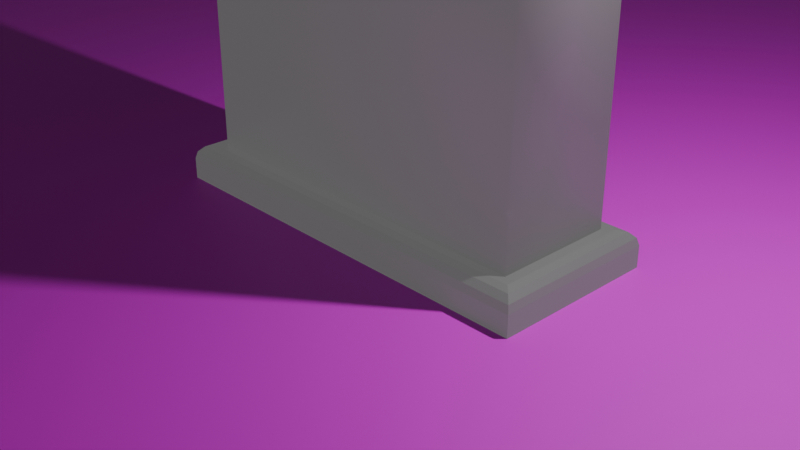 # Source: LoseStage.blend  (saved by Blender 4.1.24; exported with 4.5.12 LTS)
import bpy
from mathutils import Matrix  # noqa: F401  (used for matrix-valued properties, if any)

bpy.ops.wm.read_factory_settings(use_empty=True)
scene = bpy.context.scene
scene.name = 'Scene'

# ---- collections
col_collection = bpy.data.collections.new('Collection'); scene.collection.children.link(col_collection)

# ---- images (referenced by path relative to the original .blend; pixels are not part of the script)
import os
ASSET_DIR = os.environ.get("B2B_ASSET_DIR", "")  # directory of the original .blend (textures are referenced by path, not embedded)
HERE = os.path.dirname(os.path.abspath(__file__))  # packed textures are extracted next to this script under _unpacked/

def load_image(name, relpath, width, height, colorspace="sRGB"):
    """Load a texture the original file referenced (path relative to the .blend, or extracted next to this script)."""
    p = next((c for c in (os.path.join(HERE, relpath), os.path.join(ASSET_DIR, relpath)) if relpath and os.path.exists(c)), "")
    if p:
        img = bpy.data.images.load(p, check_existing=True)
        img.name = name
    else:  # same state as the original file: an image datablock whose file is absent (Cycles renders it pink)
        img = bpy.data.images.new(name, width, height)
        img.source = "FILE"
        img.filepath = "//" + (relpath or name)
    img.colorspace_settings.name = colorspace
    return img
img_ground_png = load_image('Ground.png', 'Grass/Ground.png', 1024, 1024, 'sRGB')

# ---- materials (node trees are filled in below, after node groups)
mat_material_069 = bpy.data.materials.new('Material.069')
mat_material_069.use_transparent_shadow = False
mat_material_069.diffuse_color = (0.1025, 0.1025, 0.1025, 1.0)
mat_x = bpy.data.materials.new('マテリアル')
mat_x.use_transparent_shadow = False
mat_x.roughness = 0.5

# ---- material node trees
mat_material_069.use_nodes = True; mat_material_069.node_tree.nodes.clear()
_N = mat_material_069.node_tree.nodes; _L = mat_material_069.node_tree.links
n0 = _N.new('ShaderNodeBsdfPrincipled'); n0.name = 'プリンシプルBSDF'; n0.location = (10, 300)
n0.inputs[0].default_value = (0.1025, 0.1025, 0.1025, 1.0)
n0.inputs[20].default_value = 0.0
n0.inputs[28].default_value = 0.1065
n1 = _N.new('ShaderNodeOutputMaterial'); n1.name = 'マテリアル出力'; n1.location = (300, 300)
_L.new(n0.outputs[0], n1.inputs[0])
n1.is_active_output = True
mat_x.use_nodes = True; mat_x.node_tree.nodes.clear()
_N = mat_x.node_tree.nodes; _L = mat_x.node_tree.links
n0 = _N.new('ShaderNodeBsdfPrincipled'); n0.name = 'プリンシプルBSDF'; n0.location = (0, 300)
n0.inputs[27].default_value = (0.0, 0.0, 0.0, 1.0)
n1 = _N.new('ShaderNodeOutputMaterial'); n1.name = 'マテリアル出力'; n1.location = (280, 300)
n2 = _N.new('ShaderNodeTexImage'); n2.name = '画像テクスチャ'; n2.location = (-480, 300)
n2.image = img_ground_png
_L.new(n2.outputs[0], n0.inputs[0])
_L.new(n0.outputs[0], n1.inputs[0])
n1.is_active_output = True

# ---- world
world_world = bpy.data.worlds.new('World'); scene.world = world_world
world_world.use_nodes = True; world_world.node_tree.nodes.clear()
_N = world_world.node_tree.nodes; _L = world_world.node_tree.links
n0 = _N.new('ShaderNodeOutputWorld'); n0.name = 'World Output'; n0.location = (300, 300)
n1 = _N.new('ShaderNodeBackground'); n1.name = 'Background'; n1.location = (10, 300)
n1.inputs[0].default_value = (0.05088, 0.05088, 0.05088, 1.0)
_L.new(n1.outputs[0], n0.inputs[0])
n0.is_active_output = True
world_world.color = (0.05088, 0.05088, 0.05088)
world_world.use_sun_shadow = False
world_world.sun_shadow_jitter_overblur = 0.0

# ---- cameras
cam_camera = bpy.data.cameras.new('Camera')
cam_camera.clip_end = 100.0
cam_camera.ortho_scale = 7.314

# ---- lights
light_light = bpy.data.lights.new('Light', 'POINT')
light_light.transmission_factor = 0.0
light_light.energy = 1000.0
light_light.shadow_soft_size = 0.1
light_light.shadow_maximum_resolution = 0.006
light_light.use_absolute_resolution = True

# ---- meshes
me_cube_025 = bpy.data.meshes.new('Cube.025')
me_cube_025.from_pydata([(-0.4522, -1.133, -0.194), (-0.4522, -1.133, -0.194), (-0.4522, -1.133, -0.194), (-0.4522, 1.133, -0.194), (-0.4522, 1.133, -0.194), (-0.4522, 1.133, -0.194), (0.4522, -1.133, -0.194), (0.4522, -1.133, -0.194), (0.4522, -1.133, -0.194), (0.4522, 1.133, -0.194), (0.4522, 1.133, -0.194), (0.4522, 1.133, -0.194), (-0.3726, -1.053, 0.194), (-0.3726, -1.053, 0.194), (-0.3726, -1.053, 0.194), (-0.4522, -1.133, 0.1144), (-0.4522, -1.133, 0.1144), (-0.4522, -1.133, 0.1144), (-0.4522, -1.133, 0.1144), (-0.4124, -1.093, 0.1833), (-0.4124, -1.093, 0.1833), (-0.4124, -1.093, 0.1833), (-0.4124, -1.093, 0.1833), (-0.4416, -1.122, 0.1542), (-0.4416, -1.122, 0.1542), (-0.4416, -1.122, 0.1542), (-0.4416, -1.122, 0.1542), (-0.3726, 1.053, 0.194), (-0.3726, 1.053, 0.194), (-0.3726, 1.053, 0.194), (-0.4522, 1.133, 0.1144), (-0.4522, 1.133, 0.1144), (-0.4522, 1.133, 0.1144), (-0.4522, 1.133, 0.1144), (-0.4124, 1.093, 0.1833), (-0.4124, 1.093, 0.1833), (-0.4124, 1.093, 0.1833), (-0.4124, 1.093, 0.1833), (-0.4416, 1.122, 0.1542), (-0.4416, 1.122, 0.1542), (-0.4416, 1.122, 0.1542), (-0.4416, 1.122, 0.1542), (0.3726, -1.053, 0.194), (0.3726, -1.053, 0.194), (0.3726, -1.053, 0.194), (0.4522, -1.133, 0.1144), (0.4522, -1.133, 0.1144), (0.4522, -1.133, 0.1144), (0.4522, -1.133, 0.1144), (0.4124, -1.093, 0.1833), (0.4124, -1.093, 0.1833), (0.4124, -1.093, 0.1833), (0.4124, -1.093, 0.1833), (0.4416, -1.122, 0.1542), (0.4416, -1.122, 0.1542), (0.4416, -1.122, 0.1542), (0.4416, -1.122, 0.1542), (0.3726, 1.053, 0.194), (0.3726, 1.053, 0.194), (0.3726, 1.053, 0.194), (0.4522, 1.133, 0.1144), (0.4522, 1.133, 0.1144), (0.4522, 1.133, 0.1144), (0.4522, 1.133, 0.1144), (0.4124, 1.093, 0.1833), (0.4124, 1.093, 0.1833), (0.4124, 1.093, 0.1833), (0.4124, 1.093, 0.1833), (0.4416, 1.122, 0.1542), (0.4416, 1.122, 0.1542), (0.4416, 1.122, 0.1542), (0.4416, 1.122, 0.1542), (0.2792, -0.8776, 0.3085), (0.2792, -0.8776, 0.3085), (0.2792, -0.8776, 0.3085), (0.2792, -0.8776, 2.064), (0.2792, -0.8776, 2.064), (0.2792, -0.8776, 2.064), (0.2792, 0.8776, 0.3085), (0.2792, 0.8776, 0.3085), (0.2792, 0.8776, 2.064), (0.2792, 0.8776, 2.064), (0.2792, 0.0, 0.3085), (0.2792, 0.0, 0.3085), (0.2792, -0.7849, 2.19), (0.2792, -0.7849, 2.19), (0.2792, 0.7849, 2.19), (0.2792, 0.7849, 2.19), (0.2792, 0.7849, 2.19), (0.2792, 0.0, 1.932), (0.2792, 0.0, 1.932), (0.2792, -0.555, 2.43), (0.2792, -0.555, 2.43), (0.2792, -0.2873, 2.58), (0.2792, -0.2873, 2.58), (0.2792, 0.0, 2.632), (0.2792, 0.0, 2.632), (0.2792, 0.2873, 2.58), (0.2792, 0.2873, 2.58), (0.2792, 0.555, 2.43), (0.2792, 0.555, 2.43), (-0.3274, -1.0, 0.1861), (-0.3274, -1.0, 0.1861), (-0.3274, -1.0, 0.1861), (-0.3274, -1.0, 2.186), (-0.3274, -1.0, 2.186), (-0.3274, -1.0, 2.186), (-0.3274, 1.0, 0.1861), (-0.3274, 1.0, 0.1861), (-0.3274, 1.0, 2.186), (-0.3274, 1.0, 2.186), (0.3274, -1.0, 0.1861), (0.3274, -1.0, 2.186), (0.3274, 1.0, 0.1861), (0.3274, 1.0, 2.186), (-0.3274, 0.0, 0.1861), (-0.3274, 0.0, 0.1861), (0.3274, 0.0, 0.1861), (-0.3274, -0.8944, 2.33), (-0.3274, -0.8944, 2.33), (-0.3274, 0.8944, 2.33), (-0.3274, 0.8944, 2.33), (-0.3274, 0.8944, 2.33), (-0.3274, 0.0, 2.036), (-0.3274, 0.0, 2.036), (-0.3274, -0.6324, 2.603), (-0.3274, -0.6324, 2.603), (-0.3274, -0.3274, 2.775), (-0.3274, -0.3274, 2.775), (-0.3274, 0.0, 2.833), (-0.3274, 0.0, 2.833), (-0.3274, 0.3274, 2.775), (-0.3274, 0.3274, 2.775), (-0.3274, 0.6324, 2.603), (-0.3274, 0.6324, 2.603), (0.3274, 0.8944, 2.33), (0.3274, -0.8944, 2.33), (0.3274, -0.8944, 2.33), (0.3274, 0.6324, 2.603), (0.3274, 0.3274, 2.775), (0.3274, 0.0, 2.833), (0.3274, 0.0, 2.833), (0.3274, -0.3274, 2.775), (0.3274, -0.3274, 2.775), (0.3274, -0.6324, 2.603), (0.3274, -0.6324, 2.603), (0.3274, 0.0, 2.632), (0.3274, 0.0, 2.632), (0.3274, 0.2446, 2.588), (0.3274, 0.2446, 2.588), (0.3274, 0.2873, 2.58), (0.3274, 0.2873, 2.58), (0.3274, -0.2446, 2.588), (0.3274, -0.2446, 2.588), (0.3274, -0.2873, 2.58), (0.3274, -0.2873, 2.58), (0.3274, 0.4837, 2.47), (0.3274, 0.4837, 2.47), (0.3274, 0.555, 2.43), (0.3274, 0.555, 2.43), (0.3274, -0.4837, 2.47), (0.3274, -0.4837, 2.47), (0.3274, -0.555, 2.43), (0.3274, -0.555, 2.43), (0.3274, 0.7849, 2.19), (0.3274, 0.7849, 2.19), (0.3274, 0.709, 2.269), (0.3274, 0.709, 2.269), (0.3274, -0.709, 2.269), (0.3274, -0.709, 2.269), (0.3274, -0.709, 2.269), (0.3274, -0.7849, 2.19), (0.3274, -0.7849, 2.19), (0.3274, 0.8776, 2.064), (0.3274, 0.8776, 2.064), (0.3274, 0.8776, 2.064), (0.3274, -0.8776, 2.064), (0.3274, -0.8776, 2.064), (0.3274, -0.8776, 2.064), (0.3274, 0.8776, 0.3085), (0.3274, 0.8776, 0.3085), (0.3274, 0.8776, 0.3085), (0.3274, -0.8776, 0.3085), (0.3274, -0.8776, 0.3085), (0.3274, -0.8776, 0.3085), (0.3274, 0.0, 0.3085), (0.3274, 0.0, 0.3085)], [], [(58, 28, 13), (58, 13, 43), (11, 63, 48), (11, 48, 8), (2, 18, 33), (2, 33, 5), (4, 10, 7), (4, 7, 1), (3, 30, 60), (3, 60, 9), (14, 29, 36), (14, 36, 21), (22, 37, 40), (22, 40, 25), (26, 41, 32), (26, 32, 17), (27, 57, 65), (27, 65, 35), (34, 64, 69), (34, 69, 39), (38, 68, 61), (38, 61, 31), (59, 44, 51), (59, 51, 66), (67, 52, 55), (67, 55, 70), (71, 56, 47), (71, 47, 62), (42, 12, 20), (42, 20, 50), (49, 19, 24), (49, 24, 54), (53, 23, 16), (53, 16, 46), (6, 45, 15), (6, 15, 0), (79, 180, 174), (79, 174, 80), (82, 72, 182), (82, 182, 185), (76, 74, 83), (83, 90, 84), (83, 84, 76), (78, 82, 185), (78, 185, 179), (89, 83, 79), (79, 80, 87), (79, 87, 89), (84, 90, 91), (91, 90, 93), (93, 90, 95), (95, 90, 97), (97, 90, 99), (99, 90, 86), (172, 85, 92), (92, 163, 170), (92, 170, 172), (163, 92, 94), (94, 155, 161), (94, 161, 163), (155, 94, 96), (96, 147, 153), (96, 153, 155), (147, 96, 98), (98, 151, 149), (98, 149, 147), (151, 98, 100), (100, 159, 157), (100, 157, 151), (159, 100, 88), (88, 165, 167), (88, 167, 159), (136, 119, 106), (136, 106, 112), (108, 109, 114), (108, 114, 113), (113, 114, 135), (135, 166, 164), (135, 164, 173), (186, 117, 113), (135, 173, 181), (181, 186, 113), (113, 135, 181), (111, 112, 104), (111, 104, 102), (115, 117, 111), (115, 111, 101), (111, 117, 186), (184, 176, 112), (111, 186, 184), (184, 112, 111), (116, 103, 105), (105, 118, 124), (105, 124, 116), (107, 113, 117), (107, 117, 115), (108, 116, 123), (123, 121, 109), (123, 109, 108), (118, 125, 124), (125, 127, 124), (127, 129, 124), (129, 131, 124), (131, 133, 124), (133, 120, 124), (135, 138, 158), (135, 158, 166), (138, 139, 150), (138, 150, 156), (139, 141, 146), (139, 146, 148), (141, 143, 152), (141, 152, 146), (143, 154, 152), (145, 162, 160), (119, 136, 144), (119, 144, 126), (126, 144, 142), (126, 142, 128), (128, 142, 140), (128, 140, 130), (130, 140, 139), (130, 139, 132), (132, 139, 138), (132, 138, 134), (134, 138, 135), (134, 135, 122), (114, 110, 122), (114, 122, 135), (183, 73, 75), (183, 75, 177), (165, 88, 81), (165, 81, 175), (178, 77, 85), (178, 85, 172), (112, 176, 171), (112, 171, 136), (162, 145, 137), (162, 137, 169), (136, 171, 168), (154, 143, 145), (154, 145, 160), (150, 139, 148), (158, 138, 156)])
me_cube_025.polygons.foreach_set('use_smooth', [0, 0, 0, 0, 0, 0, 0, 0, 0, 0, 0, 0, 0, 0, 0, 0, 0, 0, 0, 0, 0, 0, 0, 0, 0, 0, 0, 0, 0, 0, 0, 0, 0, 0, 0, 0, 1, 1, 1, 1, 1, 1, 1, 1, 1, 1, 1, 1, 1, 1, 1, 1, 1, 1, 1, 1, 1, 1, 1, 1, 1, 1, 1, 1, 1, 1, 1, 1, 1, 1, 1, 1, 1, 1, 1, 1, 1, 1, 1, 1, 1, 1, 1, 1, 1, 1, 1, 1, 1, 1, 1, 1, 1, 1, 1, 1, 1, 1, 1, 1, 1, 1, 1, 1, 1, 1, 1, 1, 1, 1, 1, 1, 1, 1, 1, 1, 1, 1, 1, 1, 1, 1, 1, 1, 1, 1, 1, 1, 1, 1, 1, 1, 1, 1, 1, 1, 1, 1, 1, 1, 1, 1, 1, 1])
_uv = me_cube_025.uv_layers.new(name='UVMap')
_uv.uv.foreach_set('vector', [0.647, 0.5088, 0.853, 0.5088, 0.853, 0.7412, 0.647, 0.5088, 0.853, 0.7412, 0.647, 0.7412, 0.375, 0.5, 0.5737, 0.5, 0.5737, 0.75, 0.375, 0.5, 0.5737, 0.75, 0.375, 0.75, 0.375, 0.0, 0.5737, 0.0, 0.5737, 0.25, 0.375, 0.0, 0.5737, 0.25, 0.375, 0.25, 0.125, 0.5, 0.375, 0.5, 0.375, 0.75, 0.125, 0.5, 0.375, 0.75, 0.125, 0.75, 0.375, 0.25, 0.5737, 0.25, 0.5737, 0.5, 0.375, 0.25, 0.5737, 0.5, 0.375, 0.5, 0.853, 0.7412, 0.853, 0.5088, 0.864, 0.5044, 0.853, 0.7412, 0.864, 0.5044, 0.864, 0.7456, 0.864, 0.7456, 0.864, 0.5044, 0.875, 0.5012, 0.864, 0.7456, 0.875, 0.5012, 0.875, 0.7488, 0.5993, 0.001177, 0.5993, 0.2488, 0.5737, 0.25, 0.5993, 0.001177, 0.5737, 0.25, 0.5737, 0.0, 0.853, 0.5088, 0.647, 0.5088, 0.636, 0.5044, 0.853, 0.5088, 0.636, 0.5044, 0.864, 0.5044, 0.864, 0.5044, 0.636, 0.5044, 0.6279, 0.5, 0.864, 0.5044, 0.6279, 0.5, 0.8721, 0.5, 0.5993, 0.2529, 0.5993, 0.4971, 0.5737, 0.5, 0.5993, 0.2529, 0.5737, 0.5, 0.5737, 0.25, 0.647, 0.5088, 0.647, 0.7412, 0.636, 0.7456, 0.647, 0.5088, 0.636, 0.7456, 0.636, 0.5044, 0.636, 0.5044, 0.636, 0.7456, 0.5993, 0.7488, 0.636, 0.5044, 0.5993, 0.7488, 0.5993, 0.5012, 0.5993, 0.5012, 0.5993, 0.7488, 0.5737, 0.75, 0.5993, 0.5012, 0.5737, 0.75, 0.5737, 0.5, 0.647, 0.7412, 0.853, 0.7412, 0.864, 0.7456, 0.647, 0.7412, 0.864, 0.7456, 0.636, 0.7456, 0.636, 0.7456, 0.864, 0.7456, 0.8721, 0.75, 0.636, 0.7456, 0.8721, 0.75, 0.6279, 0.75, 0.5993, 0.7529, 0.5993, 0.9971, 0.5737, 1.0, 0.5993, 0.7529, 0.5737, 1.0, 0.5737, 0.75, 0.375, 0.75, 0.5737, 0.75, 0.5737, 1.0, 0.375, 0.75, 0.5737, 1.0, 0.375, 1.0, 0.375, 0.25, 0.375, 0.271, 0.625, 0.271, 0.375, 0.25, 0.625, 0.271, 0.625, 0.25, 0.125, 0.625, 0.125, 0.75, 0.146, 0.75, 0.125, 0.625, 0.146, 0.75, 0.146, 0.625, 0.625, 0.0, 0.375, 0.0, 0.375, 0.125, 0.375, 0.125, 0.5127, 0.125, 0.625, 0.0132, 0.375, 0.125, 0.625, 0.0132, 0.625, 0.0, 0.125, 0.5, 0.125, 0.625, 0.146, 0.625, 0.125, 0.5, 0.146, 0.625, 0.146, 0.5, 0.5127, 0.125, 0.375, 0.125, 0.375, 0.25, 0.375, 0.25, 0.625, 0.25, 0.625, 0.2368, 0.375, 0.25, 0.625, 0.2368, 0.5127, 0.125, 0.625, 0.0132, 0.5127, 0.125, 0.6184, 0.04595, 0.6184, 0.04595, 0.5127, 0.125, 0.5996, 0.08408, 0.5996, 0.08408, 0.5127, 0.125, 0.572, 0.125, 0.572, 0.125, 0.5127, 0.125, 0.5676, 0.125, 0.5676, 0.125, 0.5127, 0.125, 0.5548, 0.125, 0.5548, 0.125, 0.5127, 0.125, 0.5345, 0.125, 0.854, 0.7368, 0.875, 0.7368, 0.875, 0.709, 0.875, 0.709, 0.854, 0.709, 0.854, 0.7276, 0.875, 0.709, 0.854, 0.7276, 0.854, 0.7368, 0.854, 0.709, 0.875, 0.709, 0.875, 0.6854, 0.875, 0.6854, 0.854, 0.6854, 0.854, 0.7027, 0.875, 0.6854, 0.854, 0.7027, 0.854, 0.709, 0.854, 0.6854, 0.875, 0.6854, 0.875, 0.625, 0.875, 0.625, 0.854, 0.625, 0.854, 0.6764, 0.875, 0.625, 0.854, 0.6764, 0.854, 0.6854, 0.854, 0.625, 0.875, 0.625, 0.875, 0.5646, 0.875, 0.5646, 0.854, 0.5646, 0.854, 0.5736, 0.875, 0.5646, 0.854, 0.5736, 0.854, 0.625, 0.854, 0.5646, 0.875, 0.5646, 0.875, 0.541, 0.875, 0.541, 0.854, 0.541, 0.854, 0.5473, 0.875, 0.541, 0.854, 0.5473, 0.854, 0.5646, 0.854, 0.541, 0.875, 0.541, 0.875, 0.5132, 0.875, 0.5132, 0.854, 0.5132, 0.854, 0.5224, 0.875, 0.5132, 0.854, 0.5224, 0.854, 0.541, 0.625, 0.7368, 0.875, 0.7368, 0.875, 0.75, 0.625, 0.7368, 0.875, 0.75, 0.625, 0.75, 0.375, 0.25, 0.625, 0.25, 0.625, 0.5, 0.375, 0.25, 0.625, 0.5, 0.375, 0.5, 0.375, 0.5, 0.625, 0.5, 0.625, 0.5132, 0.625, 0.5132, 0.6017, 0.5364, 0.6016, 0.5269, 0.625, 0.5132, 0.6016, 0.5269, 0.598, 0.5153, 0.3841, 0.625, 0.375, 0.625, 0.375, 0.5, 0.625, 0.5132, 0.598, 0.5153, 0.3886, 0.5153, 0.3886, 0.5153, 0.3841, 0.625, 0.375, 0.5, 0.375, 0.5, 0.625, 0.5132, 0.3886, 0.5153, 0.375, 0.75, 0.625, 0.75, 0.625, 1.0, 0.375, 0.75, 0.625, 1.0, 0.375, 1.0, 0.125, 0.625, 0.375, 0.625, 0.375, 0.75, 0.125, 0.625, 0.375, 0.75, 0.125, 0.75, 0.375, 0.75, 0.375, 0.625, 0.3841, 0.625, 0.3886, 0.7347, 0.598, 0.7347, 0.625, 0.75, 0.375, 0.75, 0.3841, 0.625, 0.3886, 0.7347, 0.3886, 0.7347, 0.625, 0.75, 0.375, 0.75, 0.375, 0.125, 0.375, 0.0, 0.625, 0.0, 0.625, 0.0, 0.625, 0.0132, 0.5127, 0.125, 0.625, 0.0, 0.5127, 0.125, 0.375, 0.125, 0.125, 0.5, 0.375, 0.5, 0.375, 0.625, 0.125, 0.5, 0.375, 0.625, 0.125, 0.625, 0.375, 0.25, 0.375, 0.125, 0.5127, 0.125, 0.5127, 0.125, 0.625, 0.2368, 0.625, 0.25, 0.5127, 0.125, 0.625, 0.25, 0.375, 0.25, 0.625, 0.0132, 0.6184, 0.04595, 0.5127, 0.125, 0.6184, 0.04595, 0.5996, 0.08408, 0.5127, 0.125, 0.5996, 0.08408, 0.572, 0.125, 0.5127, 0.125, 0.572, 0.125, 0.5676, 0.125, 0.5127, 0.125, 0.5676, 0.125, 0.5548, 0.125, 0.5127, 0.125, 0.5548, 0.125, 0.5345, 0.125, 0.5127, 0.125, 0.625, 0.5132, 0.625, 0.541, 0.6017, 0.5527, 0.625, 0.5132, 0.6017, 0.5527, 0.6017, 0.5364, 0.625, 0.541, 0.625, 0.5646, 0.5986, 0.576, 0.625, 0.541, 0.5986, 0.576, 0.5986, 0.5608, 0.625, 0.5646, 0.625, 0.5825, 0.5966, 0.5933, 0.625, 0.5646, 0.5966, 0.5933, 0.5966, 0.5799, 0.625, 0.5825, 0.625, 0.5934, 0.5966, 0.6014, 0.625, 0.5825, 0.5966, 0.6014, 0.5966, 0.5933, 0.625, 0.5934, 0.5986, 0.6012, 0.5966, 0.6014, 0.625, 0.5965, 0.6017, 0.6014, 0.5986, 0.6032, 0.875, 0.7368, 0.625, 0.7368, 0.625, 0.709, 0.875, 0.7368, 0.625, 0.709, 0.875, 0.709, 0.875, 0.709, 0.625, 0.709, 0.625, 0.6854, 0.875, 0.709, 0.625, 0.6854, 0.875, 0.6854, 0.875, 0.6854, 0.625, 0.6854, 0.625, 0.625, 0.875, 0.6854, 0.625, 0.625, 0.875, 0.625, 0.875, 0.625, 0.625, 0.625, 0.625, 0.5646, 0.875, 0.625, 0.625, 0.5646, 0.875, 0.5646, 0.875, 0.5646, 0.625, 0.5646, 0.625, 0.541, 0.875, 0.5646, 0.625, 0.541, 0.875, 0.541, 0.875, 0.541, 0.625, 0.541, 0.625, 0.5132, 0.875, 0.541, 0.625, 0.5132, 0.875, 0.5132, 0.625, 0.5, 0.875, 0.5, 0.875, 0.5132, 0.625, 0.5, 0.875, 0.5132, 0.625, 0.5132, 0.375, 0.979, 0.375, 1.0, 0.625, 1.0, 0.375, 0.979, 0.625, 1.0, 0.625, 0.979, 0.854, 0.5132, 0.875, 0.5132, 0.875, 0.5, 0.854, 0.5132, 0.875, 0.5, 0.854, 0.5, 0.854, 0.75, 0.875, 0.75, 0.875, 0.7368, 0.854, 0.75, 0.875, 0.7368, 0.854, 0.7368, 0.625, 0.75, 0.598, 0.7347, 0.6016, 0.7231, 0.625, 0.75, 0.6016, 0.7231, 0.625, 0.7368, 0.6017, 0.6014, 0.625, 0.5965, 0.625, 0.5917, 0.6017, 0.6014, 0.625, 0.5917, 0.6017, 0.5986, 0.625, 0.7368, 0.6016, 0.7231, 0.6017, 0.7136, 0.5986, 0.6012, 0.625, 0.5934, 0.625, 0.5965, 0.5986, 0.6012, 0.625, 0.5965, 0.5986, 0.6032, 0.5986, 0.576, 0.625, 0.5646, 0.5966, 0.5799, 0.6017, 0.5527, 0.625, 0.541, 0.5986, 0.5608])
me_cube_025.materials.append(mat_material_069)
me_cube_025.update()
me_cube_025.normals_split_custom_set([tuple(v) for v in zip(*[iter([0.0, 0.0, 1.0, 0.0, 0.0, 1.0, 0.0, 0.0, 1.0, 0.0, 0.0, 1.0, 0.0, 0.0, 1.0, 0.0, 0.0, 1.0, 1.0, 0.0, 0.0, 1.0, 0.0, 0.0, 1.0, 0.0, 0.0, 1.0, 0.0, 0.0, 1.0, 0.0, 0.0, 1.0, 0.0, 0.0, -1.0, 0.0, 0.0, -1.0, 0.0, 0.0, -1.0, 0.0, 0.0, -1.0, 0.0, 0.0, -1.0, 0.0, 0.0, -1.0, 0.0, 0.0, 0.0, 0.0, -1.0, 0.0, 0.0, -1.0, 0.0, 0.0, -1.0, 0.0, 0.0, -1.0, 0.0, 0.0, -1.0, 0.0, 0.0, -1.0, 0.0, 1.0, 0.0, 0.0, 1.0, 0.0, 0.0, 1.0, 0.0, 0.0, 1.0, 0.0, 0.0, 1.0, 0.0, 0.0, 1.0, 0.0, -0.2588, 0.0, 0.9659, -0.2588, 0.0, 0.9659, -0.2588, 0.0, 0.9659, -0.2588, 0.0, 0.9659, -0.2588, 0.0, 0.9659, -0.2588, 0.0, 0.9659, -0.7071, 0.0, 0.7071, -0.7071, 0.0, 0.7071, -0.7071, 0.0, 0.7071, -0.7071, 0.0, 0.7071, -0.7071, 0.0, 0.7071, -0.7071, 0.0, 0.7071, -0.9659, 0.0, 0.2588, -0.9659, 0.0, 0.2588, -0.9659, 0.0, 0.2588, -0.9659, 0.0, 0.2588, -0.9659, 0.0, 0.2588, -0.9659, 0.0, 0.2588, 0.0, 0.2588, 0.9659, 0.0, 0.2588, 0.9659, 0.0, 0.2588, 0.9659, 0.0, 0.2588, 0.9659, 0.0, 0.2588, 0.9659, 0.0, 0.2588, 0.9659, 0.0, 0.7071, 0.7071, 0.0, 0.7071, 0.7071, 0.0, 0.7071, 0.7071, 0.0, 0.7071, 0.7071, 0.0, 0.7071, 0.7071, 0.0, 0.7071, 0.7071, 0.0, 0.9659, 0.2588, 0.0, 0.9659, 0.2588, 0.0, 0.9659, 0.2588, 0.0, 0.9659, 0.2588, 0.0, 0.9659, 0.2588, 0.0, 0.9659, 0.2588, 0.2588, 0.0, 0.9659, 0.2588, 0.0, 0.9659, 0.2588, 0.0, 0.9659, 0.2588, 0.0, 0.9659, 0.2588, 0.0, 0.9659, 0.2588, 0.0, 0.9659, 0.7071, 0.0, 0.7071, 0.7071, 0.0, 0.7071, 0.7071, 0.0, 0.7071, 0.7071, 0.0, 0.7071, 0.7071, 0.0, 0.7071, 0.7071, 0.0, 0.7071, 0.9659, 0.0, 0.2588, 0.9659, 0.0, 0.2588, 0.9659, 0.0, 0.2588, 0.9659, 0.0, 0.2588, 0.9659, 0.0, 0.2588, 0.9659, 0.0, 0.2588, 0.0, -0.2588, 0.9659, 0.0, -0.2588, 0.9659, 0.0, -0.2588, 0.9659, 0.0, -0.2588, 0.9659, 0.0, -0.2588, 0.9659, 0.0, -0.2588, 0.9659, 0.0, -0.7071, 0.7071, 0.0, -0.7071, 0.7071, 0.0, -0.7071, 0.7071, 0.0, -0.7071, 0.7071, 0.0, -0.7071, 0.7071, 0.0, -0.7071, 0.7071, 0.0, -0.9659, 0.2588, 0.0, -0.9659, 0.2588, 0.0, -0.9659, 0.2588, 0.0, -0.9659, 0.2588, 0.0, -0.9659, 0.2588, 0.0, -0.9659, 0.2588, 0.0, -1.0, 0.0, 0.0, -1.0, 0.0, 0.0, -1.0, 0.0, 0.0, -1.0, 0.0, 0.0, -1.0, 0.0, 0.0, -1.0, 0.0, 0.5773, -0.5773, 0.5774, 0.5773, -0.5774, 0.5774, 0.6433, -0.7275, -0.2387, 0.5773, -0.5773, 0.5774, 0.6433, -0.7275, -0.2387, 0.6433, -0.7275, -0.2387, 0.7071, 3.392e-05, 0.7071, 0.5773, 0.5774, 0.5774, 0.5773, 0.5774, 0.5774, 0.7071, 3.392e-05, 0.7071, 0.5773, 0.5774, 0.5774, 0.7071, -3.392e-05, 0.7071, 0.6432, 0.7275, -0.2387, 0.5774, 0.5773, 0.5774, 0.7071, -6.207e-09, 0.7071, 0.7071, -6.207e-09, 0.7071, 1.0, -3.078e-08, 0.0, 0.6927, 0.552, -0.4641, 0.7071, -6.207e-09, 0.7071, 0.6927, 0.552, -0.4641, 0.6432, 0.7275, -0.2387, 0.5774, -0.5773, 0.5774, 0.7071, 3.392e-05, 0.7071, 0.7071, -3.392e-05, 0.7071, 0.5774, -0.5773, 0.5774, 0.7071, -3.392e-05, 0.7071, 0.5773, -0.5774, 0.5774, 1.0, 2.93e-08, 0.0, 0.7071, -3.091e-08, 0.7071, 0.5773, -0.5773, 0.5774, 0.5773, -0.5773, 0.5774, 0.6433, -0.7275, -0.2387, 0.6927, -0.552, -0.4641, 0.5773, -0.5773, 0.5774, 0.6927, -0.552, -0.4641, 1.0, 2.93e-08, 0.0, 0.6927, 0.552, -0.4641, 1.0, -3.078e-08, 0.0, 0.6755, 0.4519, -0.5826, 0.6755, 0.4519, -0.5826, 1.0, -3.078e-08, 0.0, 0.6713, 0.2507, -0.6975, 0.6713, 0.2507, -0.6975, 1.0, -3.078e-08, 0.0, 0.6695, -1.732e-05, -0.7428, 0.6695, -1.732e-05, -0.7428, 1.0, -3.078e-08, 0.0, 0.6713, -0.2507, -0.6975, 0.6713, -0.2507, -0.6975, 1.0, -3.078e-08, 0.0, 0.6756, -0.4519, -0.5826, 0.6756, -0.4519, -0.5826, 1.0, -3.078e-08, 0.0, 0.6927, -0.552, -0.4642, 0.722, 0.5295, -0.4453, 0.6928, 0.552, -0.4641, 0.6756, 0.4519, -0.5825, 0.6756, 0.4519, -0.5825, 0.7416, 0.4112, -0.53, 0.7072, 0.5104, -0.4892, 0.6756, 0.4519, -0.5825, 0.7072, 0.5104, -0.4892, 0.722, 0.5295, -0.4453, 0.7416, 0.4112, -0.53, 0.6756, 0.4519, -0.5825, 0.6714, 0.2507, -0.6974, 0.6714, 0.2507, -0.6974, 0.7467, 0.225, -0.6259, 0.7071, 0.347, -0.6161, 0.6714, 0.2507, -0.6974, 0.7071, 0.347, -0.6161, 0.7416, 0.4112, -0.53, 0.7467, 0.225, -0.6259, 0.6714, 0.2507, -0.6974, 0.6696, 3.035e-05, -0.7428, 0.6696, 3.035e-05, -0.7428, 0.749, -3.529e-05, -0.6626, 0.7072, 0.1246, -0.696, 0.6696, 3.035e-05, -0.7428, 0.7072, 0.1246, -0.696, 0.7467, 0.225, -0.6259, 0.749, -3.529e-05, -0.6626, 0.6696, 3.035e-05, -0.7428, 0.6714, -0.2507, -0.6974, 0.6714, -0.2507, -0.6974, 0.7467, -0.225, -0.6259, 0.7072, -0.1246, -0.696, 0.6714, -0.2507, -0.6974, 0.7072, -0.1246, -0.696, 0.749, -3.529e-05, -0.6626, 0.7467, -0.225, -0.6259, 0.6714, -0.2507, -0.6974, 0.6756, -0.4519, -0.5825, 0.6756, -0.4519, -0.5825, 0.7416, -0.4112, -0.53, 0.7072, -0.347, -0.6161, 0.6756, -0.4519, -0.5825, 0.7072, -0.347, -0.6161, 0.7467, -0.225, -0.6259, 0.7416, -0.4112, -0.53, 0.6756, -0.4519, -0.5825, 0.6928, -0.552, -0.4641, 0.6928, -0.552, -0.4641, 0.6928, -0.552, -0.4641, 0.7071, -0.5105, -0.4893, 0.6928, -0.552, -0.4641, 0.7071, -0.5105, -0.4893, 0.7416, -0.4112, -0.53, 0.6927, -0.552, 0.4641, -0.6928, -0.552, 0.4641, -0.6433, -0.7275, 0.2387, 0.6927, -0.552, 0.4641, -0.6433, -0.7275, 0.2387, 0.6432, -0.7275, 0.2387, -0.5773, 0.5773, -0.5774, -0.6432, 0.7275, 0.2387, 0.6432, 0.7275, 0.2387, -0.5773, 0.5773, -0.5774, 0.6432, 0.7275, 0.2387, 0.5774, 0.5773, -0.5773, 0.5774, 0.5773, -0.5773, 0.6432, 0.7275, 0.2387, 0.6928, 0.552, 0.4641, 0.6928, 0.552, 0.4641, 0.7071, -0.5105, -0.4893, 0.6927, -0.552, -0.4641, 0.6928, 0.552, 0.4641, 0.6927, -0.552, -0.4641, 0.6432, -0.7275, -0.2387, 0.7071, 3.392e-05, 0.7071, 0.7071, 0.0, -0.7071, 0.5774, 0.5773, -0.5773, 0.6928, 0.552, 0.4641, 0.6432, -0.7275, -0.2387, 0.5774, -0.5773, 0.5774, 0.5774, -0.5773, 0.5774, 0.7071, 3.392e-05, 0.7071, 0.5774, 0.5773, -0.5773, 0.5774, 0.5773, -0.5773, 0.6928, 0.552, 0.4641, 0.5774, -0.5773, 0.5774, 0.5774, -0.5773, -0.5774, 0.6432, -0.7275, 0.2387, -0.6432, -0.7275, 0.2388, 0.5774, -0.5773, -0.5774, -0.6432, -0.7275, 0.2388, -0.5773, -0.5774, -0.5774, -0.7071, -3.392e-05, -0.7071, 0.7071, 0.0, -0.7071, 0.5774, -0.5773, -0.5774, -0.7071, -3.392e-05, -0.7071, 0.5774, -0.5773, -0.5774, -0.5774, -0.5773, -0.5774, 0.5774, -0.5773, -0.5774, 0.7071, 0.0, -0.7071, 0.7071, 3.392e-05, 0.7071, 0.5774, 0.5774, 0.5773, 0.7844, 0.5893, -0.1934, 0.6432, -0.7275, 0.2387, 0.5774, -0.5773, -0.5774, 0.7071, 3.392e-05, 0.7071, 0.5774, 0.5774, 0.5773, 0.5774, 0.5774, 0.5773, 0.6432, -0.7275, 0.2387, 0.5774, -0.5773, -0.5774, -0.7071, -3.394e-05, -0.7071, -0.5774, -0.5774, -0.5773, -0.6432, -0.7276, 0.2387, -0.6432, -0.7276, 0.2387, -0.6927, -0.552, 0.4641, -1.0, 8.729e-09, 0.0, -0.6432, -0.7276, 0.2387, -1.0, 8.729e-09, 0.0, -0.7071, -3.394e-05, -0.7071, -0.5773, 0.5774, -0.5774, 0.5774, 0.5773, -0.5773, 0.7071, 0.0, -0.7071, -0.5773, 0.5774, -0.5774, 0.7071, 0.0, -0.7071, -0.7071, -3.392e-05, -0.7071, -0.5773, 0.5773, -0.5774, -0.7071, 3.378e-05, -0.7071, -1.0, -4.165e-09, 0.0, -1.0, -4.165e-09, 0.0, -0.6927, 0.552, 0.4641, -0.6432, 0.7275, 0.2387, -1.0, -4.165e-09, 0.0, -0.6432, 0.7275, 0.2387, -0.5773, 0.5773, -0.5774, -0.6927, -0.552, 0.4641, -0.6756, -0.4519, 0.5826, -1.0, 8.729e-09, 0.0, -0.6756, -0.4519, 0.5826, -0.6713, -0.2507, 0.6975, -1.0, 8.729e-09, 0.0, -0.6713, -0.2507, 0.6975, -0.6695, -2.542e-05, 0.7428, -1.0, 8.729e-09, 0.0, -0.6695, -2.542e-05, 0.7428, -0.6713, 0.2507, 0.6975, -1.0, 8.729e-09, 0.0, -0.6713, 0.2507, 0.6975, -0.6756, 0.4519, 0.5825, -1.0, 8.729e-09, 0.0, -0.6756, 0.4519, 0.5825, -0.6927, 0.552, 0.4641, -1.0, 8.729e-09, 0.0, 0.6928, 0.552, 0.4641, 0.6756, 0.4519, 0.5825, 0.7415, -0.4112, -0.5301, 0.6928, 0.552, 0.4641, 0.7415, -0.4112, -0.5301, 0.7071, -0.5105, -0.4893, 0.6756, 0.4519, 0.5825, 0.6714, 0.2507, 0.6975, 0.7467, -0.225, -0.6259, 0.6756, 0.4519, 0.5825, 0.7467, -0.225, -0.6259, 0.7071, -0.347, -0.6161, 0.6714, 0.2507, 0.6975, 0.6695, 2.539e-05, 0.7428, 0.749, 1.542e-05, -0.6626, 0.6714, 0.2507, 0.6975, 0.749, 1.542e-05, -0.6626, 0.7071, -0.1246, -0.6961, 0.6695, 2.539e-05, 0.7428, 0.6713, -0.2507, 0.6975, 0.7071, 0.1246, -0.6961, 0.6695, 2.539e-05, 0.7428, 0.7071, 0.1246, -0.6961, 0.749, 1.542e-05, -0.6626, 0.6713, -0.2507, 0.6975, 0.7467, 0.225, -0.626, 0.7071, 0.1246, -0.6961, 0.6755, -0.4519, 0.5826, 0.7415, 0.4112, -0.5301, 0.7071, 0.347, -0.6161, -0.6928, -0.552, 0.4641, 0.6927, -0.552, 0.4641, 0.6756, -0.4519, 0.5826, -0.6928, -0.552, 0.4641, 0.6756, -0.4519, 0.5826, -0.6757, -0.4519, 0.5825, -0.6757, -0.4519, 0.5825, 0.6756, -0.4519, 0.5826, 0.6713, -0.2507, 0.6975, -0.6757, -0.4519, 0.5825, 0.6713, -0.2507, 0.6975, -0.6714, -0.2507, 0.6974, -0.6714, -0.2507, 0.6974, 0.6713, -0.2507, 0.6975, 0.6695, -3.014e-05, 0.7428, -0.6714, -0.2507, 0.6974, 0.6695, -3.014e-05, 0.7428, -0.6695, 3.015e-05, 0.7428, -0.6695, 3.015e-05, 0.7428, 0.6695, -3.014e-05, 0.7428, 0.6714, 0.2507, 0.6975, -0.6695, 3.015e-05, 0.7428, 0.6714, 0.2507, 0.6975, -0.6714, 0.2507, 0.6974, -0.6714, 0.2507, 0.6974, 0.6714, 0.2507, 0.6975, 0.6756, 0.4519, 0.5825, -0.6714, 0.2507, 0.6974, 0.6756, 0.4519, 0.5825, -0.6756, 0.4519, 0.5825, -0.6756, 0.4519, 0.5825, 0.6756, 0.4519, 0.5825, 0.6928, 0.552, 0.4641, -0.6756, 0.4519, 0.5825, 0.6928, 0.552, 0.4641, -0.6928, 0.5519, 0.4641, 0.6432, 0.7275, 0.2387, -0.6433, 0.7275, 0.2386, -0.6928, 0.5519, 0.4641, 0.6432, 0.7275, 0.2387, -0.6928, 0.5519, 0.4641, 0.6928, 0.552, 0.4641, 0.5773, 0.5774, 0.5774, 0.5774, 0.5774, 0.5773, 0.6433, 0.7275, -0.2387, 0.5773, 0.5774, 0.5774, 0.6433, 0.7275, -0.2387, 0.7845, 0.5893, -0.1933, 0.6928, -0.552, -0.4641, 0.6928, -0.552, -0.4641, 0.6433, -0.7275, -0.2387, 0.6928, -0.552, -0.4641, 0.6433, -0.7275, -0.2387, 0.6433, -0.7275, -0.2387, 0.7845, 0.5893, -0.1934, 0.6433, 0.7275, -0.2386, 0.6928, 0.552, -0.4641, 0.7845, 0.5893, -0.1934, 0.6928, 0.552, -0.4641, 0.722, 0.5295, -0.4453, 0.6432, -0.7275, 0.2387, 0.7844, 0.5893, -0.1934, 0.722, 0.5295, -0.4453, 0.6432, -0.7275, 0.2387, 0.722, 0.5295, -0.4453, 0.6927, -0.552, 0.4641, 0.7415, 0.4112, -0.5301, 0.6755, -0.4519, 0.5826, 0.6927, -0.552, 0.4641, 0.7415, 0.4112, -0.5301, 0.6927, -0.552, 0.4641, 0.7072, 0.5104, -0.4893, 0.6927, -0.552, 0.4641, 0.722, 0.5295, -0.4453, 0.7072, 0.5104, -0.4893, 0.7467, 0.225, -0.626, 0.6713, -0.2507, 0.6975, 0.6755, -0.4519, 0.5826, 0.7467, 0.225, -0.626, 0.6755, -0.4519, 0.5826, 0.7071, 0.347, -0.6161, 0.7467, -0.225, -0.6259, 0.6714, 0.2507, 0.6975, 0.7071, -0.1246, -0.6961, 0.7415, -0.4112, -0.5301, 0.6756, 0.4519, 0.5825, 0.7071, -0.347, -0.6161])] * 3)])
me_x = bpy.data.meshes.new('平面')
me_x.from_pydata([(-40.0, -40.0, -3.02e-06), (40.0, -40.0, -3.02e-06), (-40.0, 40.0, 3.02e-06), (40.0, 40.0, 3.02e-06)], [], [(1, 2, 0), (1, 3, 2)])
_uv = me_x.uv_layers.new(name='UVMap')
_uv.uv.foreach_set('vector', [1.0, 0.0, 0.0, 1.0, 0.0, 0.0, 1.0, 0.0, 1.0, 1.0, 0.0, 1.0])
me_x.materials.append(mat_x)
me_x.update()
me_x.normals_split_custom_set([tuple(v) for v in zip(*[iter([-7.2e-15, -7.55e-08, 1.0, -7.2e-15, -7.55e-08, 1.0, -7.2e-15, -7.55e-08, 1.0, -7.2e-15, -7.55e-08, 1.0, -7.2e-15, -7.55e-08, 1.0, -7.2e-15, -7.55e-08, 1.0])] * 3)])

# ---- objects
ob_fence_01_001 = bpy.data.objects.new('fence_01.001', None)
ob_cemetery03_001 = bpy.data.objects.new('cemetery03.001', me_cube_025)
ob_light = bpy.data.objects.new('Light', light_light)
ob_camera = bpy.data.objects.new('Camera', cam_camera)
ob_x = bpy.data.objects.new('平面', me_x)

# ---- transforms, parenting, visibility, modifiers, constraints
ob_fence_01_001.location = (0.0947, 12.5, 1.661)
ob_fence_01_001.rotation_mode = 'QUATERNION'
ob_fence_01_001.rotation_quaternion = (-18.5, 0.0, 0.0, 0.0)
ob_fence_01_001.empty_display_size = 5.046
ob_cemetery03_001.location = (0.0, 0.0, 0.0)
ob_cemetery03_001.rotation_mode = 'YXZ'
ob_cemetery03_001.rotation_euler = (0.0, 0.0, 1.571)
ob_cemetery03_001.scale = (2.0, 2.0, 2.0)
ob_light.location = (4.076, 1.005, 5.904)
ob_light.rotation_euler = (0.6503, 0.05522, 1.866)
ob_light.lock_rotations_4d = False
ob_light.empty_display_type = 'ARROWS'
ob_light.color = (0.0, 0.0, 0.0, 0.0)
ob_light.lineart.crease_threshold = 0.0
ob_camera.location = (7.359, -6.926, 4.958)
ob_camera.rotation_euler = (1.109, 0.0, 0.8149)
ob_camera.lock_rotations_4d = False
ob_camera.empty_display_type = 'ARROWS'
ob_camera.color = (0.0, 0.0, 0.0, 0.0)
ob_camera.display_type = 'WIRE'
ob_camera.lineart.crease_threshold = 0.0
ob_x.location = (0.0, 0.0, 0.0)

# ---- collection membership
scene.collection.objects.link(ob_fence_01_001)
scene.collection.objects.link(ob_cemetery03_001)
col_collection.objects.link(ob_light)
col_collection.objects.link(ob_camera)
col_collection.objects.link(ob_x)

# ---- scene / render settings (as saved in the file)
scene.camera = ob_camera
scene.frame_start = 1; scene.frame_end = 250; scene.frame_set(1)
scene.render.engine = 'BLENDER_EEVEE_NEXT'
scene.cycles.sampling_pattern = 'TABULATED_SOBOL'
scene.eevee.ray_tracing_options.trace_max_roughness = 0.0
bpy.context.view_layer.update()
